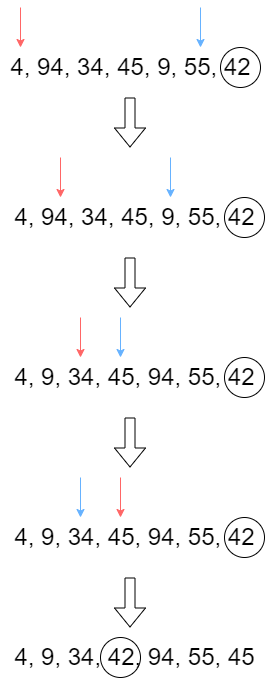

The diagram above was exported from draw.io. Its source (the exported page's mxGraphModel, read from the mxfile embedded in the PNG):
<mxGraphModel dx="1278" dy="539" grid="1" gridSize="10" guides="1" tooltips="1" connect="1" arrows="1" fold="1" page="1" pageScale="1" pageWidth="827" pageHeight="1169" math="0" shadow="0">
  <root>
    <mxCell id="0" />
    <mxCell id="1" parent="0" />
    <mxCell id="OJ30GkkMvPtfl-tTuUrY-36" value="" style="ellipse;whiteSpace=wrap;html=1;aspect=fixed;labelBackgroundColor=none;fontSize=24;fontColor=#000000;" vertex="1" parent="1">
      <mxGeometry x="250" y="680" width="40" height="40" as="geometry" />
    </mxCell>
    <mxCell id="OJ30GkkMvPtfl-tTuUrY-11" value="" style="ellipse;whiteSpace=wrap;html=1;aspect=fixed;labelBackgroundColor=none;fontSize=24;fontColor=#000000;" vertex="1" parent="1">
      <mxGeometry x="370" y="90" width="40" height="40" as="geometry" />
    </mxCell>
    <mxCell id="OJ30GkkMvPtfl-tTuUrY-1" value="&lt;font style=&quot;font-size: 24px;&quot;&gt;4, 94, 34, 45, 9, 55, 42&lt;/font&gt;" style="text;html=1;align=center;verticalAlign=middle;resizable=0;points=[];autosize=1;strokeColor=none;fillColor=none;" vertex="1" parent="1">
      <mxGeometry x="150" y="100" width="260" height="20" as="geometry" />
    </mxCell>
    <mxCell id="OJ30GkkMvPtfl-tTuUrY-7" value="" style="endArrow=classic;html=1;rounded=0;fontSize=24;fontColor=#000000;strokeColor=#FF6666;" edge="1" parent="1">
      <mxGeometry width="50" height="50" relative="1" as="geometry">
        <mxPoint x="170" y="50" as="sourcePoint" />
        <mxPoint x="170" y="90" as="targetPoint" />
      </mxGeometry>
    </mxCell>
    <mxCell id="OJ30GkkMvPtfl-tTuUrY-8" value="" style="endArrow=classic;html=1;rounded=0;fontSize=24;fontColor=#000000;fillColor=#66B2FF;strokeColor=#66B2FF;" edge="1" parent="1">
      <mxGeometry width="50" height="50" relative="1" as="geometry">
        <mxPoint x="350" y="50" as="sourcePoint" />
        <mxPoint x="350" y="90" as="targetPoint" />
      </mxGeometry>
    </mxCell>
    <mxCell id="OJ30GkkMvPtfl-tTuUrY-10" value="" style="shape=flexArrow;endArrow=classic;html=1;rounded=0;fontSize=24;fontColor=#000000;strokeColor=#000000;fillColor=#FFFFFF;" edge="1" parent="1">
      <mxGeometry width="50" height="50" relative="1" as="geometry">
        <mxPoint x="279.5" y="140" as="sourcePoint" />
        <mxPoint x="279.5" y="190" as="targetPoint" />
      </mxGeometry>
    </mxCell>
    <mxCell id="OJ30GkkMvPtfl-tTuUrY-13" value="" style="ellipse;whiteSpace=wrap;html=1;aspect=fixed;labelBackgroundColor=none;fontSize=24;fontColor=#000000;" vertex="1" parent="1">
      <mxGeometry x="374" y="240" width="40" height="40" as="geometry" />
    </mxCell>
    <mxCell id="OJ30GkkMvPtfl-tTuUrY-14" value="&lt;font style=&quot;font-size: 24px;&quot;&gt;4, 94, 34, 45, 9, 55, 42&lt;/font&gt;" style="text;html=1;align=center;verticalAlign=middle;resizable=0;points=[];autosize=1;strokeColor=none;fillColor=none;" vertex="1" parent="1">
      <mxGeometry x="154" y="250" width="260" height="20" as="geometry" />
    </mxCell>
    <mxCell id="OJ30GkkMvPtfl-tTuUrY-15" value="" style="endArrow=classic;html=1;rounded=0;fontSize=24;fontColor=#000000;strokeColor=#FF6666;" edge="1" parent="1">
      <mxGeometry width="50" height="50" relative="1" as="geometry">
        <mxPoint x="210" y="200" as="sourcePoint" />
        <mxPoint x="210" y="240" as="targetPoint" />
      </mxGeometry>
    </mxCell>
    <mxCell id="OJ30GkkMvPtfl-tTuUrY-16" value="" style="endArrow=classic;html=1;rounded=0;fontSize=24;fontColor=#000000;fillColor=#66B2FF;strokeColor=#66B2FF;" edge="1" parent="1">
      <mxGeometry width="50" height="50" relative="1" as="geometry">
        <mxPoint x="320" y="200" as="sourcePoint" />
        <mxPoint x="320" y="240" as="targetPoint" />
      </mxGeometry>
    </mxCell>
    <mxCell id="OJ30GkkMvPtfl-tTuUrY-17" value="" style="shape=flexArrow;endArrow=classic;html=1;rounded=0;fontSize=24;fontColor=#000000;strokeColor=#000000;fillColor=#FFFFFF;" edge="1" parent="1">
      <mxGeometry width="50" height="50" relative="1" as="geometry">
        <mxPoint x="279.5" y="300" as="sourcePoint" />
        <mxPoint x="279.5" y="350" as="targetPoint" />
      </mxGeometry>
    </mxCell>
    <mxCell id="OJ30GkkMvPtfl-tTuUrY-18" value="" style="ellipse;whiteSpace=wrap;html=1;aspect=fixed;labelBackgroundColor=none;fontSize=24;fontColor=#000000;" vertex="1" parent="1">
      <mxGeometry x="374" y="400" width="40" height="40" as="geometry" />
    </mxCell>
    <mxCell id="OJ30GkkMvPtfl-tTuUrY-19" value="&lt;font style=&quot;font-size: 24px;&quot;&gt;4, 9, 34, 45, 94, 55, 42&lt;/font&gt;" style="text;html=1;align=center;verticalAlign=middle;resizable=0;points=[];autosize=1;strokeColor=none;fillColor=none;" vertex="1" parent="1">
      <mxGeometry x="154" y="410" width="260" height="20" as="geometry" />
    </mxCell>
    <mxCell id="OJ30GkkMvPtfl-tTuUrY-20" value="" style="endArrow=classic;html=1;rounded=0;fontSize=24;fontColor=#000000;strokeColor=#FF6666;" edge="1" parent="1">
      <mxGeometry width="50" height="50" relative="1" as="geometry">
        <mxPoint x="230" y="360" as="sourcePoint" />
        <mxPoint x="230" y="400" as="targetPoint" />
      </mxGeometry>
    </mxCell>
    <mxCell id="OJ30GkkMvPtfl-tTuUrY-21" value="" style="endArrow=classic;html=1;rounded=0;fontSize=24;fontColor=#000000;fillColor=#66B2FF;strokeColor=#66B2FF;" edge="1" parent="1">
      <mxGeometry width="50" height="50" relative="1" as="geometry">
        <mxPoint x="270" y="360" as="sourcePoint" />
        <mxPoint x="270" y="400" as="targetPoint" />
      </mxGeometry>
    </mxCell>
    <mxCell id="OJ30GkkMvPtfl-tTuUrY-22" value="" style="shape=flexArrow;endArrow=classic;html=1;rounded=0;fontSize=24;fontColor=#000000;strokeColor=#000000;fillColor=#FFFFFF;" edge="1" parent="1">
      <mxGeometry width="50" height="50" relative="1" as="geometry">
        <mxPoint x="279.5" y="460" as="sourcePoint" />
        <mxPoint x="279.5" y="510" as="targetPoint" />
      </mxGeometry>
    </mxCell>
    <mxCell id="OJ30GkkMvPtfl-tTuUrY-23" value="" style="ellipse;whiteSpace=wrap;html=1;aspect=fixed;labelBackgroundColor=none;fontSize=24;fontColor=#000000;" vertex="1" parent="1">
      <mxGeometry x="374" y="560" width="40" height="40" as="geometry" />
    </mxCell>
    <mxCell id="OJ30GkkMvPtfl-tTuUrY-24" value="&lt;font style=&quot;font-size: 24px;&quot;&gt;4, 9, 34, 45, 94, 55, 42&lt;/font&gt;" style="text;html=1;align=center;verticalAlign=middle;resizable=0;points=[];autosize=1;strokeColor=none;fillColor=none;" vertex="1" parent="1">
      <mxGeometry x="154" y="570" width="260" height="20" as="geometry" />
    </mxCell>
    <mxCell id="OJ30GkkMvPtfl-tTuUrY-25" value="" style="endArrow=classic;html=1;rounded=0;fontSize=24;fontColor=#000000;strokeColor=#FF6666;" edge="1" parent="1">
      <mxGeometry width="50" height="50" relative="1" as="geometry">
        <mxPoint x="270" y="520" as="sourcePoint" />
        <mxPoint x="270" y="560" as="targetPoint" />
      </mxGeometry>
    </mxCell>
    <mxCell id="OJ30GkkMvPtfl-tTuUrY-26" value="" style="endArrow=classic;html=1;rounded=0;fontSize=24;fontColor=#000000;fillColor=#66B2FF;strokeColor=#66B2FF;" edge="1" parent="1">
      <mxGeometry width="50" height="50" relative="1" as="geometry">
        <mxPoint x="230" y="520" as="sourcePoint" />
        <mxPoint x="230" y="560" as="targetPoint" />
      </mxGeometry>
    </mxCell>
    <mxCell id="OJ30GkkMvPtfl-tTuUrY-27" value="" style="shape=flexArrow;endArrow=classic;html=1;rounded=0;fontSize=24;fontColor=#000000;strokeColor=#000000;fillColor=#FFFFFF;" edge="1" parent="1">
      <mxGeometry width="50" height="50" relative="1" as="geometry">
        <mxPoint x="279.5" y="620" as="sourcePoint" />
        <mxPoint x="279.5" y="670" as="targetPoint" />
      </mxGeometry>
    </mxCell>
    <mxCell id="OJ30GkkMvPtfl-tTuUrY-29" value="&lt;font style=&quot;font-size: 24px;&quot;&gt;4, 9, 34, 42, 94, 55, 45&lt;/font&gt;" style="text;html=1;align=center;verticalAlign=middle;resizable=0;points=[];autosize=1;strokeColor=none;fillColor=none;" vertex="1" parent="1">
      <mxGeometry x="154" y="690" width="260" height="20" as="geometry" />
    </mxCell>
  </root>
</mxGraphModel>